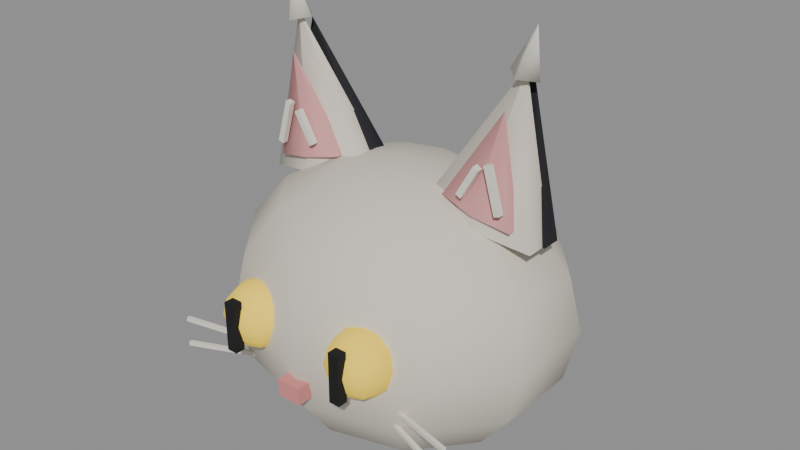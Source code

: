 # Source: cat-head.blend  (saved by Blender 5.3.31; exported with 4.5.12 LTS)
import bpy
from mathutils import Matrix  # noqa: F401  (used for matrix-valued properties, if any)

bpy.ops.wm.read_factory_settings(use_empty=True)
scene = bpy.context.scene
scene.name = 'Scene'

# ---- materials (node trees are filled in below, after node groups)
mat_paint0 = bpy.data.materials.new('paint0')
mat_paint0.use_backface_culling = True
mat_paint0.diffuse_color = (0.6867, 0.6445, 0.552, 1.0)
mat_d89a9a = bpy.data.materials.new('#d89a9a')
mat_d89a9a.use_backface_culling = True
mat_d89a9a.diffuse_color = (0.6867, 0.3231, 0.3231, 1.0)
mat_1c1c22 = bpy.data.materials.new('#1c1c22')
mat_1c1c22.use_backface_culling = True
mat_1c1c22.diffuse_color = (0.01161, 0.01161, 0.016, 1.0)
mat_e8e4d8 = bpy.data.materials.new('#e8e4d8')
mat_e8e4d8.use_backface_culling = True
mat_e8e4d8.diffuse_color = (0.807, 0.7758, 0.6867, 1.0)
mat_paint1_emit_own_0_5 = bpy.data.materials.new('paint1 emit own 0.5')
mat_paint1_emit_own_0_5.use_backface_culling = True
mat_paint1_emit_own_0_5.diffuse_color = (0.807, 0.5776, 0.05127, 1.0)
mat_101014 = bpy.data.materials.new('#101014')
mat_101014.use_backface_culling = True
mat_101014.diffuse_color = (0.005182, 0.005182, 0.006995, 1.0)
mat_d88a8a = bpy.data.materials.new('#d88a8a')
mat_d88a8a.use_backface_culling = True
mat_d88a8a.diffuse_color = (0.6867, 0.2542, 0.2542, 1.0)

# ---- material node trees
mat_paint0.use_nodes = True; mat_paint0.node_tree.nodes.clear()
_N = mat_paint0.node_tree.nodes; _L = mat_paint0.node_tree.links
n0 = _N.new('ShaderNodeBsdfPrincipled'); n0.name = 'Principled BSDF'; n0.location = (-200, 100)
n0.inputs[0].default_value = (0.6867, 0.6445, 0.552, 1.0)
n0.inputs[2].default_value = 0.9
n0.inputs[10].default_value = 0.005
n1 = _N.new('ShaderNodeOutputMaterial'); n1.name = 'Material Output'; n1.location = (200, 100)
_L.new(n0.outputs[0], n1.inputs[0])
n1.is_active_output = True
mat_d89a9a.use_nodes = True; mat_d89a9a.node_tree.nodes.clear()
_N = mat_d89a9a.node_tree.nodes; _L = mat_d89a9a.node_tree.links
n0 = _N.new('ShaderNodeBsdfPrincipled'); n0.name = 'Principled BSDF'; n0.location = (-200, 100)
n0.inputs[0].default_value = (0.6867, 0.3231, 0.3231, 1.0)
n0.inputs[2].default_value = 0.9
n0.inputs[10].default_value = 0.005
n1 = _N.new('ShaderNodeOutputMaterial'); n1.name = 'Material Output'; n1.location = (200, 100)
_L.new(n0.outputs[0], n1.inputs[0])
n1.is_active_output = True
mat_1c1c22.use_nodes = True; mat_1c1c22.node_tree.nodes.clear()
_N = mat_1c1c22.node_tree.nodes; _L = mat_1c1c22.node_tree.links
n0 = _N.new('ShaderNodeBsdfPrincipled'); n0.name = 'Principled BSDF'; n0.location = (-200, 100)
n0.inputs[0].default_value = (0.01161, 0.01161, 0.016, 1.0)
n0.inputs[2].default_value = 0.9
n0.inputs[10].default_value = 0.005
n1 = _N.new('ShaderNodeOutputMaterial'); n1.name = 'Material Output'; n1.location = (200, 100)
_L.new(n0.outputs[0], n1.inputs[0])
n1.is_active_output = True
mat_e8e4d8.use_nodes = True; mat_e8e4d8.node_tree.nodes.clear()
_N = mat_e8e4d8.node_tree.nodes; _L = mat_e8e4d8.node_tree.links
n0 = _N.new('ShaderNodeBsdfPrincipled'); n0.name = 'Principled BSDF'; n0.location = (-200, 100)
n0.inputs[0].default_value = (0.807, 0.7758, 0.6867, 1.0)
n0.inputs[2].default_value = 0.9
n0.inputs[10].default_value = 0.005
n1 = _N.new('ShaderNodeOutputMaterial'); n1.name = 'Material Output'; n1.location = (200, 100)
_L.new(n0.outputs[0], n1.inputs[0])
n1.is_active_output = True
mat_paint1_emit_own_0_5.use_nodes = True; mat_paint1_emit_own_0_5.node_tree.nodes.clear()
_N = mat_paint1_emit_own_0_5.node_tree.nodes; _L = mat_paint1_emit_own_0_5.node_tree.links
n0 = _N.new('ShaderNodeBsdfPrincipled'); n0.name = 'Principled BSDF'; n0.location = (-200, 100)
n0.inputs[0].default_value = (0.807, 0.5776, 0.05127, 1.0)
n0.inputs[2].default_value = 0.9
n0.inputs[10].default_value = 0.005
n0.inputs[27].default_value = (0.807, 0.5776, 0.05127, 1.0)
n0.inputs[28].default_value = 0.5
n1 = _N.new('ShaderNodeOutputMaterial'); n1.name = 'Material Output'; n1.location = (200, 100)
_L.new(n0.outputs[0], n1.inputs[0])
n1.is_active_output = True
mat_101014.use_nodes = True; mat_101014.node_tree.nodes.clear()
_N = mat_101014.node_tree.nodes; _L = mat_101014.node_tree.links
n0 = _N.new('ShaderNodeBsdfPrincipled'); n0.name = 'Principled BSDF'; n0.location = (-200, 100)
n0.inputs[0].default_value = (0.005182, 0.005182, 0.006995, 1.0)
n0.inputs[2].default_value = 0.9
n0.inputs[10].default_value = 0.005
n1 = _N.new('ShaderNodeOutputMaterial'); n1.name = 'Material Output'; n1.location = (200, 100)
_L.new(n0.outputs[0], n1.inputs[0])
n1.is_active_output = True
mat_d88a8a.use_nodes = True; mat_d88a8a.node_tree.nodes.clear()
_N = mat_d88a8a.node_tree.nodes; _L = mat_d88a8a.node_tree.links
n0 = _N.new('ShaderNodeBsdfPrincipled'); n0.name = 'Principled BSDF'; n0.location = (-200, 100)
n0.inputs[0].default_value = (0.6867, 0.2542, 0.2542, 1.0)
n0.inputs[2].default_value = 0.9
n0.inputs[10].default_value = 0.005
n1 = _N.new('ShaderNodeOutputMaterial'); n1.name = 'Material Output'; n1.location = (200, 100)
_L.new(n0.outputs[0], n1.inputs[0])
n1.is_active_output = True

# ---- meshes
me_00_paint0_r320 = bpy.data.meshes.new('00_paint0_r320')
me_00_paint0_r320.from_pydata([(0.0, 1.355e-08, 0.2852), (0.0, -1.355e-08, -0.2852), (0.08019, 0.09598, 0.2635), (0.1482, 0.1773, 0.2017), (0.1936, 0.2317, 0.1091), (0.2095, 0.2508, -1.009e-08), (0.1936, 0.2317, -0.1091), (0.1482, 0.1773, -0.2017), (0.08019, 0.09598, -0.2635), (0.1297, 0.03666, 0.2635), (0.2397, 0.06774, 0.2017), (0.3132, 0.0885, 0.1091), (0.3391, 0.0958, -3.852e-09), (0.3132, 0.0885, -0.1091), (0.2397, 0.06774, -0.2017), (0.1297, 0.03666, -0.2635), (0.1297, -0.03666, 0.2635), (0.2397, -0.06774, 0.2017), (0.3132, -0.0885, 0.1091), (0.3391, -0.0958, 3.852e-09), (0.3132, -0.0885, -0.1091), (0.2397, -0.06774, -0.2017), (0.1297, -0.03666, -0.2635), (0.08019, -0.09598, 0.2635), (0.1482, -0.1773, 0.2017), (0.1936, -0.2317, 0.1091), (0.2095, -0.2508, 1.009e-08), (0.1936, -0.2317, -0.1091), (0.1482, -0.1773, -0.2017), (0.08019, -0.09598, -0.2635), (1.285e-08, -0.1186, 0.2635), (0.0, -0.2192, 0.2017), (3.427e-08, -0.2864, 0.1091), (3.427e-08, -0.31, 1.247e-08), (3.427e-08, -0.2864, -0.1091), (0.0, -0.2192, -0.2017), (1.285e-08, -0.1186, -0.2635), (-0.08019, -0.09598, 0.2635), (-0.1482, -0.1773, 0.2017), (-0.1936, -0.2317, 0.1091), (-0.2095, -0.2508, 1.009e-08), (-0.1936, -0.2317, -0.1091), (-0.1482, -0.1773, -0.2017), (-0.08019, -0.09598, -0.2635), (-0.1297, -0.03666, 0.2635), (-0.2397, -0.06774, 0.2017), (-0.3132, -0.0885, 0.1091), (-0.3391, -0.0958, 3.852e-09), (-0.3132, -0.0885, -0.1091), (-0.2397, -0.06774, -0.2017), (-0.1297, -0.03666, -0.2635), (-0.1297, 0.03666, 0.2635), (-0.2397, 0.06774, 0.2017), (-0.3132, 0.0885, 0.1091), (-0.3391, 0.0958, -3.852e-09), (-0.3132, 0.0885, -0.1091), (-0.2397, 0.06774, -0.2017), (-0.1297, 0.03666, -0.2635), (-0.08019, 0.09598, 0.2635), (-0.1482, 0.1773, 0.2017), (-0.1936, 0.2317, 0.1091), (-0.2095, 0.2508, -1.009e-08), (-0.1936, 0.2317, -0.1091), (-0.1482, 0.1773, -0.2017), (-0.08019, 0.09598, -0.2635), (-2.142e-08, 0.1186, 0.2635), (-1.714e-08, 0.2192, 0.2017), (-5.141e-08, 0.2864, 0.1091), (-6.855e-08, 0.31, -1.247e-08), (-5.141e-08, 0.2864, -0.1091), (-1.714e-08, 0.2192, -0.2017), (-2.142e-08, 0.1186, -0.2635)], [], [(65, 0, 2), (1, 71, 8), (70, 69, 6, 7), (68, 67, 4, 5), (66, 65, 2, 3), (71, 70, 7, 8), (69, 68, 5, 6), (67, 66, 3, 4), (5, 4, 11, 12), (3, 2, 9, 10), (8, 7, 14, 15), (6, 5, 12, 13), (4, 3, 10, 11), (2, 0, 9), (1, 8, 15), (7, 6, 13, 14), (15, 14, 21, 22), (13, 12, 19, 20), (11, 10, 17, 18), (9, 0, 16), (1, 15, 22), (14, 13, 20, 21), (12, 11, 18, 19), (10, 9, 16, 17), (18, 17, 24, 25), (16, 0, 23), (1, 22, 29), (21, 20, 27, 28), (19, 18, 25, 26), (17, 16, 23, 24), (22, 21, 28, 29), (20, 19, 26, 27), (1, 29, 36), (28, 27, 34, 35), (26, 25, 32, 33), (24, 23, 30, 31), (29, 28, 35, 36), (27, 26, 33, 34), (25, 24, 31, 32), (23, 0, 30), (31, 30, 37, 38), (36, 35, 42, 43), (34, 33, 40, 41), (32, 31, 38, 39), (30, 0, 37), (1, 36, 43), (35, 34, 41, 42), (33, 32, 39, 40), (43, 42, 49, 50), (41, 40, 47, 48), (39, 38, 45, 46), (37, 0, 44), (1, 43, 50), (42, 41, 48, 49), (40, 39, 46, 47), (38, 37, 44, 45), (44, 0, 51), (1, 50, 57), (49, 48, 55, 56), (47, 46, 53, 54), (45, 44, 51, 52), (50, 49, 56, 57), (48, 47, 54, 55), (46, 45, 52, 53), (56, 55, 62, 63), (54, 53, 60, 61), (52, 51, 58, 59), (57, 56, 63, 64), (55, 54, 61, 62), (53, 52, 59, 60), (51, 0, 58), (1, 57, 64), (64, 63, 70, 71), (62, 61, 68, 69), (60, 59, 66, 67), (58, 0, 65), (1, 64, 71), (63, 62, 69, 70), (61, 60, 67, 68), (59, 58, 65, 66)])
me_00_paint0_r320.polygons.foreach_set('use_smooth', [True] * 80)
me_00_paint0_r320.materials.append(mat_paint0)
me_00_paint0_r320.update()
me_01_paint0_r110 = bpy.data.meshes.new('01_paint0_r110')
me_01_paint0_r110.from_pydata([(-0.1891, 0.0585, 0.2212), (-0.2546, 4.503e-06, 0.514), (-0.07922, 0.02925, 0.2458), (-0.2545, 2.253e-06, 0.514), (-0.07922, -0.02925, 0.2458), (-0.2545, -2.247e-06, 0.514), (-0.1891, -0.0585, 0.2212), (-0.2546, -4.497e-06, 0.514), (-0.299, -0.02925, 0.1966), (-0.2546, -2.247e-06, 0.514), (-0.299, 0.02925, 0.1966), (-0.2546, 2.253e-06, 0.514), (0.1891, 0.0585, 0.2212), (0.2546, 4.503e-06, 0.514), (0.299, 0.02925, 0.1966), (0.2546, 2.253e-06, 0.514), (0.299, -0.02925, 0.1966), (0.2546, -2.247e-06, 0.514), (0.1891, -0.0585, 0.2212), (0.2546, -4.497e-06, 0.514), (0.07922, -0.02925, 0.2458), (0.2545, -2.247e-06, 0.514), (0.07922, 0.02925, 0.2458), (0.2545, 2.253e-06, 0.514)], [], [(0, 1, 3, 2), (2, 3, 5, 4), (12, 13, 15, 14), (4, 5, 7, 6), (6, 7, 9, 8), (3, 1, 11, 9, 7, 5), (8, 9, 11, 10), (16, 17, 19, 18), (14, 15, 17, 16), (10, 11, 1, 0), (0, 2, 4, 6, 8, 10), (18, 19, 21, 20), (17, 15, 13, 23, 21, 19), (20, 21, 23, 22), (22, 23, 13, 12), (18, 20, 22, 12, 14, 16)])
me_01_paint0_r110.polygons.foreach_set('use_smooth', [1, 1, 1, 1, 1, 0, 1, 1, 1, 1, 0, 1, 0, 1, 1, 0])
_k = set([(0, 2), (0, 10), (1, 3), (1, 11), (2, 4), (3, 5), (4, 6), (5, 7), (6, 8), (7, 9), (8, 10), (9, 11), (12, 14), (12, 22), (13, 15), (13, 23), (14, 16), (15, 17), (16, 18), (17, 19), (18, 20), (19, 21), (20, 22), (21, 23)])
me_01_paint0_r110.attributes.new('sharp_edge', 'BOOLEAN', 'EDGE').data.foreach_set('value', [ (min(e.vertices), max(e.vertices)) in _k for e in me_01_paint0_r110.edges])
me_01_paint0_r110.materials.append(mat_paint0)
me_01_paint0_r110.update()
me_02__d89a9a_noshadow_r110 = bpy.data.meshes.new('02_#d89a9a_noshadow_r110')
me_02__d89a9a_noshadow_r110.from_pydata([(-0.1956, -0.0095, 0.2505), (-0.2393, -0.035, 0.4457), (-0.1238, -0.02225, 0.2665), (-0.2393, -0.035, 0.4457), (-0.1238, -0.04775, 0.2665), (-0.2393, -0.035, 0.4457), (-0.1956, -0.0605, 0.2505), (-0.2393, -0.035, 0.4457), (-0.2675, -0.04775, 0.2344), (-0.2393, -0.035, 0.4457), (-0.2675, -0.02225, 0.2344), (-0.2393, -0.035, 0.4457), (0.1956, -0.0095, 0.2505), (0.2393, -0.035, 0.4457), (0.2675, -0.02225, 0.2344), (0.2393, -0.035, 0.4457), (0.2675, -0.04775, 0.2344), (0.2393, -0.035, 0.4457), (0.1956, -0.0605, 0.2505), (0.2393, -0.035, 0.4457), (0.1238, -0.04775, 0.2665), (0.2393, -0.035, 0.4457), (0.1238, -0.02225, 0.2665), (0.2393, -0.035, 0.4457)], [], [(0, 1, 3, 2), (2, 3, 5, 4), (12, 13, 15, 14), (4, 5, 7, 6), (6, 7, 9, 8), (3, 1, 11, 9, 7, 5), (8, 9, 11, 10), (16, 17, 19, 18), (14, 15, 17, 16), (10, 11, 1, 0), (0, 2, 4, 6, 8, 10), (18, 19, 21, 20), (17, 15, 13, 23, 21, 19), (20, 21, 23, 22), (22, 23, 13, 12), (18, 20, 22, 12, 14, 16)])
me_02__d89a9a_noshadow_r110.polygons.foreach_set('use_smooth', [1, 1, 1, 1, 1, 0, 1, 1, 1, 1, 0, 1, 0, 1, 1, 0])
_k = set([(0, 2), (0, 10), (1, 3), (1, 11), (2, 4), (3, 5), (4, 6), (5, 7), (6, 8), (7, 9), (8, 10), (9, 11), (12, 14), (12, 22), (13, 15), (13, 23), (14, 16), (15, 17), (16, 18), (17, 19), (18, 20), (19, 21), (20, 22), (21, 23)])
me_02__d89a9a_noshadow_r110.attributes.new('sharp_edge', 'BOOLEAN', 'EDGE').data.foreach_set('value', [ (min(e.vertices), max(e.vertices)) in _k for e in me_02__d89a9a_noshadow_r110.edges])
me_02__d89a9a_noshadow_r110.materials.append(mat_d89a9a)
me_02__d89a9a_noshadow_r110.update()
me_03__1c1c22_noshadow_r110 = bpy.data.meshes.new('03_#1c1c22_noshadow_r110')
me_03__1c1c22_noshadow_r110.from_pydata([(-0.1891, 0.0705, 0.2212), (-0.2502, 0.03, 0.4945), (-0.07499, 0.05025, 0.2467), (-0.2502, 0.03, 0.4945), (-0.07499, 0.00975, 0.2467), (-0.2502, 0.03, 0.4945), (-0.1891, -0.0105, 0.2212), (-0.2502, 0.03, 0.4945), (-0.3032, 0.00975, 0.1957), (-0.2502, 0.03, 0.4945), (-0.3032, 0.05025, 0.1957), (-0.2502, 0.03, 0.4945), (0.1891, 0.0705, 0.2212), (0.2502, 0.03, 0.4945), (0.3032, 0.05025, 0.1957), (0.2502, 0.03, 0.4945), (0.3032, 0.00975, 0.1957), (0.2502, 0.03, 0.4945), (0.1891, -0.0105, 0.2212), (0.2502, 0.03, 0.4945), (0.07499, 0.00975, 0.2467), (0.2502, 0.03, 0.4945), (0.07499, 0.05025, 0.2467), (0.2502, 0.03, 0.4945)], [], [(0, 1, 3, 2), (2, 3, 5, 4), (12, 13, 15, 14), (4, 5, 7, 6), (6, 7, 9, 8), (3, 1, 11, 9, 7, 5), (8, 9, 11, 10), (16, 17, 19, 18), (14, 15, 17, 16), (10, 11, 1, 0), (0, 2, 4, 6, 8, 10), (18, 19, 21, 20), (17, 15, 13, 23, 21, 19), (20, 21, 23, 22), (22, 23, 13, 12), (18, 20, 22, 12, 14, 16)])
me_03__1c1c22_noshadow_r110.polygons.foreach_set('use_smooth', [1, 1, 1, 1, 1, 0, 1, 1, 1, 1, 0, 1, 0, 1, 1, 0])
_k = set([(0, 2), (0, 10), (1, 3), (1, 11), (2, 4), (3, 5), (4, 6), (5, 7), (6, 8), (7, 9), (8, 10), (9, 11), (12, 14), (12, 22), (13, 15), (13, 23), (14, 16), (15, 17), (16, 18), (17, 19), (18, 20), (19, 21), (20, 22), (21, 23)])
me_03__1c1c22_noshadow_r110.attributes.new('sharp_edge', 'BOOLEAN', 'EDGE').data.foreach_set('value', [ (min(e.vertices), max(e.vertices)) in _k for e in me_03__1c1c22_noshadow_r110.edges])
me_03__1c1c22_noshadow_r110.materials.append(mat_1c1c22)
me_03__1c1c22_noshadow_r110.update()
me_04__e8e4d8_noshadow_r110 = bpy.data.meshes.new('04_#e8e4d8_noshadow_r110')
me_04__e8e4d8_noshadow_r110.from_pydata([(-0.2584, -0.066, 0.2707), (-0.2584, -0.054, 0.2707), (-0.2513, 0.03, 0.4993), (-0.2709, 1e-05, 0.5872), (-0.222, -1.967e-09, 0.5059), (-0.2709, 1.967e-09, 0.5872), (-0.2513, -0.03, 0.4993), (-0.2709, -9.998e-06, 0.5872), (-0.2806, -1.967e-09, 0.4928), (-0.2709, 1.967e-09, 0.5872), (-0.2335, -0.054, 0.3572), (-0.2335, -0.066, 0.3572), (-0.2469, -0.054, 0.2673), (-0.2469, -0.066, 0.2673), (-0.222, -0.054, 0.3538), (-0.222, -0.066, 0.3538), (-0.177, -0.054, 0.28), (-0.177, -0.066, 0.28), (-0.2118, -0.054, 0.3408), (-0.2118, -0.066, 0.3408), (-0.1666, -0.054, 0.286), (-0.1666, -0.066, 0.286), (-0.2014, -0.054, 0.3468), (-0.2014, -0.066, 0.3468), (-0.3161, -0.2755, -0.112), (-0.3137, -0.2832, -0.112), (-0.3167, -0.2757, -0.104), (-0.3144, -0.2834, -0.104), (-0.1256, -0.2166, -0.096), (-0.1233, -0.2243, -0.096), (-0.1263, -0.2168, -0.08802), (-0.1239, -0.2245, -0.08802), (-0.3167, -0.2757, -0.056), (-0.3144, -0.2834, -0.056), (-0.3161, -0.2755, -0.04802), (-0.3137, -0.2832, -0.04802), (-0.1263, -0.2168, -0.07198), (-0.1239, -0.2245, -0.07198), (-0.1256, -0.2166, -0.064), (-0.1233, -0.2243, -0.064), (0.2469, -0.066, 0.2673), (0.2469, -0.054, 0.2673), (0.2513, 0.03, 0.4993), (0.2709, 1e-05, 0.5872), (0.2806, -1.967e-09, 0.4928), (0.2709, 1.967e-09, 0.5872), (0.2513, -0.03, 0.4993), (0.2709, -9.998e-06, 0.5872), (0.222, -1.967e-09, 0.5059), (0.2709, 1.967e-09, 0.5872), (0.222, -0.054, 0.3538), (0.222, -0.066, 0.3538), (0.2584, -0.054, 0.2707), (0.2584, -0.066, 0.2707), (0.2335, -0.054, 0.3572), (0.2335, -0.066, 0.3572), (0.1666, -0.054, 0.286), (0.1666, -0.066, 0.286), (0.2014, -0.054, 0.3468), (0.2014, -0.066, 0.3468), (0.177, -0.054, 0.28), (0.177, -0.066, 0.28), (0.2118, -0.054, 0.3408), (0.2118, -0.066, 0.3408), (0.1256, -0.2166, -0.096), (0.1233, -0.2243, -0.096), (0.1263, -0.2168, -0.08802), (0.1239, -0.2245, -0.08802), (0.3161, -0.2755, -0.112), (0.3137, -0.2832, -0.112), (0.3167, -0.2757, -0.104), (0.3144, -0.2834, -0.104), (0.1263, -0.2168, -0.07198), (0.1239, -0.2245, -0.07198), (0.1256, -0.2166, -0.064), (0.1233, -0.2243, -0.064), (0.3167, -0.2757, -0.056), (0.3144, -0.2834, -0.056), (0.3161, -0.2755, -0.04802), (0.3137, -0.2832, -0.04802)], [], [(15, 11, 0, 13), (14, 15, 13, 12), (2, 3, 5, 4), (16, 17, 19, 18), (10, 11, 15, 14), (4, 5, 7, 6), (5, 3, 9, 7), (1, 0, 11, 10), (6, 7, 9, 8), (10, 14, 12, 1), (12, 13, 0, 1), (8, 9, 3, 2), (2, 4, 6, 8), (18, 19, 23, 22), (22, 23, 21, 20), (20, 21, 17, 16), (18, 22, 20, 16), (23, 19, 17, 21), (24, 25, 27, 26), (26, 27, 31, 30), (30, 31, 29, 28), (28, 29, 25, 24), (26, 30, 28, 24), (31, 27, 25, 29), (32, 33, 35, 34), (34, 35, 39, 38), (38, 39, 37, 36), (36, 37, 33, 32), (34, 38, 36, 32), (39, 35, 33, 37), (55, 51, 40, 53), (54, 55, 53, 52), (42, 43, 45, 44), (56, 57, 59, 58), (50, 51, 55, 54), (44, 45, 47, 46), (45, 43, 49, 47), (41, 40, 51, 50), (46, 47, 49, 48), (50, 54, 52, 41), (52, 53, 40, 41), (48, 49, 43, 42), (42, 44, 46, 48), (58, 59, 63, 62), (62, 63, 61, 60), (60, 61, 57, 56), (58, 62, 60, 56), (63, 59, 57, 61), (64, 65, 67, 66), (66, 67, 71, 70), (70, 71, 69, 68), (68, 69, 65, 64), (66, 70, 68, 64), (71, 67, 65, 69), (72, 73, 75, 74), (74, 75, 79, 78), (78, 79, 77, 76), (76, 77, 73, 72), (74, 78, 76, 72), (79, 75, 73, 77)])
me_04__e8e4d8_noshadow_r110.polygons.foreach_set('use_smooth', [0, 0, 1, 0, 0, 1, 1, 0, 1, 0, 0, 1, 1, 0, 0, 0, 0, 0, 0, 0, 0, 0, 0, 0, 0, 0, 0, 0, 0, 0, 0, 0, 1, 0, 0, 1, 1, 0, 1, 0, 0, 1, 1, 0, 0, 0, 0, 0, 0, 0, 0, 0, 0, 0, 0, 0, 0, 0, 0, 0])
me_04__e8e4d8_noshadow_r110.materials.append(mat_e8e4d8)
me_04__e8e4d8_noshadow_r110.update()
me_05_paint1_noshadow = bpy.data.meshes.new('05_paint1_noshadow')
me_05_paint1_noshadow.from_pydata([(-0.125, -0.265, 0.095), (-0.125, -0.2325, 0.08629), (-0.125, -0.2087, 0.0625), (-0.125, -0.2, 0.03), (-0.125, -0.2087, -0.0025), (-0.125, -0.2325, -0.02629), (-0.125, -0.265, -0.035), (0.125, -0.265, -0.035), (-0.102, -0.242, 0.08629), (-0.0852, -0.2252, 0.0625), (-0.07904, -0.219, 0.03), (-0.0852, -0.2252, -0.0025), (-0.102, -0.242, -0.02629), (0.1575, -0.265, -0.02629), (0.1813, -0.265, -0.0025), (-0.0925, -0.265, 0.08629), (-0.06871, -0.265, 0.0625), (-0.06, -0.265, 0.03), (-0.06871, -0.265, -0.0025), (-0.0925, -0.265, -0.02629), (0.19, -0.265, 0.03), (0.1813, -0.265, 0.0625), (-0.102, -0.288, 0.08629), (-0.0852, -0.3048, 0.0625), (-0.07904, -0.311, 0.03), (-0.0852, -0.3048, -0.0025), (-0.102, -0.288, -0.02629), (0.1575, -0.265, 0.08629), (0.125, -0.265, 0.095), (-0.125, -0.2975, 0.08629), (-0.125, -0.3213, 0.0625), (-0.125, -0.33, 0.03), (-0.125, -0.3213, -0.0025), (-0.125, -0.2975, -0.02629), (0.148, -0.242, 0.08629), (-0.148, -0.288, 0.08629), (-0.1648, -0.3048, 0.0625), (-0.171, -0.311, 0.03), (-0.1648, -0.3048, -0.0025), (-0.148, -0.288, -0.02629), (0.1648, -0.2252, 0.0625), (0.171, -0.219, 0.03), (-0.1575, -0.265, 0.08629), (-0.1813, -0.265, 0.0625), (-0.19, -0.265, 0.03), (-0.1813, -0.265, -0.0025), (-0.1575, -0.265, -0.02629), (0.1648, -0.2252, -0.0025), (0.148, -0.242, -0.02629), (-0.148, -0.242, 0.08629), (-0.1648, -0.2252, 0.0625), (-0.171, -0.219, 0.03), (-0.1648, -0.2252, -0.0025), (-0.148, -0.242, -0.02629), (0.125, -0.2325, -0.02629), (0.125, -0.2087, -0.0025), (0.125, -0.2, 0.03), (0.125, -0.2087, 0.0625), (0.125, -0.2325, 0.08629), (0.148, -0.288, -0.02629), (0.1648, -0.3048, -0.0025), (0.171, -0.311, 0.03), (0.1648, -0.3048, 0.0625), (0.148, -0.288, 0.08629), (0.125, -0.2975, -0.02629), (0.125, -0.3213, -0.0025), (0.125, -0.33, 0.03), (0.125, -0.3213, 0.0625), (0.125, -0.2975, 0.08629), (0.102, -0.288, -0.02629), (0.0852, -0.3048, -0.0025), (0.07904, -0.311, 0.03), (0.0852, -0.3048, 0.0625), (0.102, -0.288, 0.08629), (0.0925, -0.265, -0.02629), (0.06871, -0.265, -0.0025), (0.06, -0.265, 0.03), (0.06871, -0.265, 0.0625), (0.0925, -0.265, 0.08629), (0.102, -0.242, -0.02629), (0.0852, -0.2252, -0.0025), (0.07904, -0.219, 0.03), (0.0852, -0.2252, 0.0625), (0.102, -0.242, 0.08629)], [], [(6, 5, 12), (4, 3, 10, 11), (2, 1, 8, 9), (5, 4, 11, 12), (3, 2, 9, 10), (1, 0, 8), (11, 10, 17, 18), (9, 8, 15, 16), (12, 11, 18, 19), (10, 9, 16, 17), (8, 0, 15), (6, 12, 19), (16, 15, 22, 23), (19, 18, 25, 26), (17, 16, 23, 24), (15, 0, 22), (6, 19, 26), (18, 17, 24, 25), (26, 25, 32, 33), (24, 23, 30, 31), (22, 0, 29), (6, 26, 33), (25, 24, 31, 32), (23, 22, 29, 30), (33, 32, 38, 39), (31, 30, 36, 37), (29, 0, 35), (6, 33, 39), (32, 31, 37, 38), (30, 29, 35, 36), (39, 38, 45, 46), (37, 36, 43, 44), (35, 0, 42), (6, 39, 46), (38, 37, 44, 45), (36, 35, 42, 43), (46, 45, 52, 53), (44, 43, 50, 51), (42, 0, 49), (6, 46, 53), (45, 44, 51, 52), (43, 42, 49, 50), (51, 50, 2, 3), (49, 0, 1), (6, 53, 5), (52, 51, 3, 4), (50, 49, 1, 2), (53, 52, 4, 5), (57, 58, 34, 40), (55, 56, 41, 47), (7, 54, 48), (58, 28, 34), (56, 57, 40, 41), (54, 55, 47, 48), (48, 47, 14, 13), (41, 40, 21, 20), (34, 28, 27), (7, 48, 13), (47, 41, 20, 14), (40, 34, 27, 21), (21, 27, 63, 62), (7, 13, 59), (14, 20, 61, 60), (27, 28, 63), (13, 14, 60, 59), (20, 21, 62, 61), (59, 60, 65, 64), (63, 28, 68), (7, 59, 64), (62, 63, 68, 67), (60, 61, 66, 65), (61, 62, 67, 66), (64, 65, 70, 69), (66, 67, 72, 71), (68, 28, 73), (7, 64, 69), (65, 66, 71, 70), (67, 68, 73, 72), (69, 70, 75, 74), (71, 72, 77, 76), (73, 28, 78), (7, 69, 74), (70, 71, 76, 75), (72, 73, 78, 77), (74, 75, 80, 79), (76, 77, 82, 81), (78, 28, 83), (7, 74, 79), (75, 76, 81, 80), (77, 78, 83, 82), (81, 82, 57, 56), (83, 28, 58), (7, 79, 54), (80, 81, 56, 55), (82, 83, 58, 57), (79, 80, 55, 54)])
me_05_paint1_noshadow.polygons.foreach_set('use_smooth', [True] * 96)
me_05_paint1_noshadow.materials.append(mat_paint1_emit_own_0_5)
me_05_paint1_noshadow.update()
me_06__101014_noshadow_r110 = bpy.data.meshes.new('06_#101014_noshadow_r110')
me_06__101014_noshadow_r110.from_pydata([(-0.136, -0.315, -0.02), (-0.136, -0.335, -0.02), (-0.136, -0.315, 0.08), (-0.136, -0.335, 0.08), (-0.114, -0.315, -0.02), (-0.114, -0.335, -0.02), (-0.114, -0.315, 0.08), (-0.114, -0.335, 0.08), (0.114, -0.315, -0.02), (0.114, -0.335, -0.02), (0.114, -0.315, 0.08), (0.114, -0.335, 0.08), (0.136, -0.315, -0.02), (0.136, -0.335, -0.02), (0.136, -0.315, 0.08), (0.136, -0.335, 0.08)], [], [(0, 1, 3, 2), (2, 3, 7, 6), (6, 7, 5, 4), (4, 5, 1, 0), (2, 6, 4, 0), (7, 3, 1, 5), (8, 9, 11, 10), (10, 11, 15, 14), (14, 15, 13, 12), (12, 13, 9, 8), (10, 14, 12, 8), (15, 11, 9, 13)])
me_06__101014_noshadow_r110.materials.append(mat_101014)
me_06__101014_noshadow_r110.update()
me_07__d88a8a_noshadow_r110 = bpy.data.meshes.new('07_#d88a8a_noshadow_r110')
me_07__d88a8a_noshadow_r110.from_pydata([(-0.025, -0.29, -0.0775), (-0.025, -0.32, -0.0775), (-0.025, -0.29, -0.0425), (-0.025, -0.32, -0.0425), (0.025, -0.29, -0.0775), (0.025, -0.32, -0.0775), (0.025, -0.29, -0.0425), (0.025, -0.32, -0.0425)], [], [(0, 1, 3, 2), (2, 3, 7, 6), (6, 7, 5, 4), (4, 5, 1, 0), (2, 6, 4, 0), (7, 3, 1, 5)])
me_07__d88a8a_noshadow_r110.materials.append(mat_d88a8a)
me_07__d88a8a_noshadow_r110.update()

# ---- objects
ob_00_paint0_r320 = bpy.data.objects.new('00_paint0_r320', me_00_paint0_r320)
ob_01_paint0_r110 = bpy.data.objects.new('01_paint0_r110', me_01_paint0_r110)
ob_02__d89a9a_noshadow_r110 = bpy.data.objects.new('02_#d89a9a_noshadow_r110', me_02__d89a9a_noshadow_r110)
ob_03__1c1c22_noshadow_r110 = bpy.data.objects.new('03_#1c1c22_noshadow_r110', me_03__1c1c22_noshadow_r110)
ob_04__e8e4d8_noshadow_r110 = bpy.data.objects.new('04_#e8e4d8_noshadow_r110', me_04__e8e4d8_noshadow_r110)
ob_05_paint1_noshadow = bpy.data.objects.new('05_paint1_noshadow', me_05_paint1_noshadow)
ob_06__101014_noshadow_r110 = bpy.data.objects.new('06_#101014_noshadow_r110', me_06__101014_noshadow_r110)
ob_07__d88a8a_noshadow_r110 = bpy.data.objects.new('07_#d88a8a_noshadow_r110', me_07__d88a8a_noshadow_r110)

# ---- transforms, parenting, visibility, modifiers, constraints
ob_00_paint0_r320.location = (0.0, 0.0, 0.0)
ob_01_paint0_r110.location = (0.0, 0.0, 0.0)
ob_02__d89a9a_noshadow_r110.location = (0.0, 0.0, 0.0)
ob_03__1c1c22_noshadow_r110.location = (0.0, 0.0, 0.0)
ob_04__e8e4d8_noshadow_r110.location = (0.0, 0.0, 0.0)
ob_05_paint1_noshadow.location = (0.0, 0.0, 0.0)
ob_06__101014_noshadow_r110.location = (0.0, 0.0, 0.0)
ob_07__d88a8a_noshadow_r110.location = (0.0, 0.0, 0.0)

# ---- collection membership
scene.collection.objects.link(ob_00_paint0_r320)
scene.collection.objects.link(ob_01_paint0_r110)
scene.collection.objects.link(ob_02__d89a9a_noshadow_r110)
scene.collection.objects.link(ob_03__1c1c22_noshadow_r110)
scene.collection.objects.link(ob_04__e8e4d8_noshadow_r110)
scene.collection.objects.link(ob_05_paint1_noshadow)
scene.collection.objects.link(ob_06__101014_noshadow_r110)
scene.collection.objects.link(ob_07__d88a8a_noshadow_r110)

# ---- scene / render settings (as saved in the file)
scene.frame_start = 1; scene.frame_end = 250; scene.frame_set(1)
scene.render.engine = 'BLENDER_EEVEE_NEXT'
scene.render.bake_bias = 0.0
scene.render.bake_samples = 0
scene.render.compositor_device = 'GPU'
scene.eevee.use_volume_custom_range = False
scene.eevee.fast_gi_thickness_near = 0.1
scene.eevee.fast_gi_thickness_far = 0.0
scene.eevee.ray_tracing_options.screen_trace_thickness = 0.1
bpy.context.view_layer.update()

# ---- added for rendering (the .blend has no active camera and no usable light): camera, sun + grey world if the file has none
cam_auto = bpy.data.cameras.new('AutoCamera')
cam_auto.lens = 50.0
cam_auto.sensor_width = 36.0
cam_auto.clip_end = 1000.0
ob_auto_camera = bpy.data.objects.new('AutoCamera', cam_auto)
scene.collection.objects.link(ob_auto_camera)
ob_auto_camera.location = (1.18374, -1.43298, 1.09797)
ob_auto_camera.rotation_euler = (1.09748, -7.21219e-08, 0.694738)
scene.camera = ob_auto_camera
light_auto_sun = bpy.data.lights.new('AutoSun', 'SUN')
light_auto_sun.energy = 3.0
light_auto_sun.angle = 0.0523599
ob_auto_sun = bpy.data.objects.new('AutoSun', light_auto_sun)
scene.collection.objects.link(ob_auto_sun)
ob_auto_sun.rotation_euler = (0.872665, 0.174533, 0.523599)
if scene.world is None:
    world_auto = bpy.data.worlds.new('AutoWorld')
    world_auto.color = (0.3, 0.3, 0.3)
    scene.world = world_auto
bpy.context.view_layer.update()
